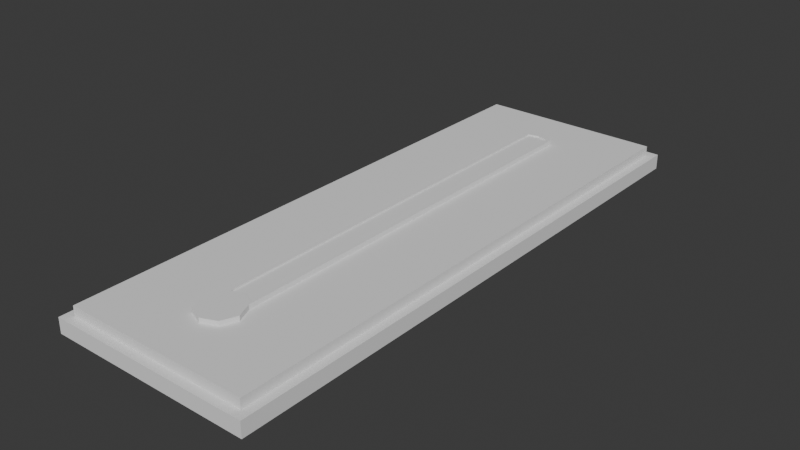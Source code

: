 # Source: thermometer.blend  (saved by Blender 4.4.32; exported with 4.5.12 LTS)
import bpy
from mathutils import Matrix  # noqa: F401  (used for matrix-valued properties, if any)

bpy.ops.wm.read_factory_settings(use_empty=True)
scene = bpy.context.scene
scene.name = 'Scene'

# ---- collections
col_collection = bpy.data.collections.new('Collection'); scene.collection.children.link(col_collection)

# ---- world
world_world = bpy.data.worlds.new('World'); scene.world = world_world
world_world.use_nodes = True; world_world.node_tree.nodes.clear()
_N = world_world.node_tree.nodes; _L = world_world.node_tree.links
n0 = _N.new('ShaderNodeOutputWorld'); n0.name = 'World Output'; n0.location = (300, 300)
n1 = _N.new('ShaderNodeBackground'); n1.name = 'Background'; n1.location = (10, 300)
n1.inputs[0].default_value = (0.05088, 0.05088, 0.05088, 1.0)
_L.new(n1.outputs[0], n0.inputs[0])
n0.is_active_output = True
world_world.color = (0.05088, 0.05088, 0.05088)
world_world.sun_shadow_jitter_overblur = 0.0

# ---- meshes
me_cube = bpy.data.meshes.new('Cube')
me_cube.from_pydata([(-0.04911, -0.1389, -0.007464), (-0.04493, -0.1347, -0.0001703), (-0.04911, 0.1389, -0.007464), (-0.04493, 0.1347, -0.0001703), (0.04911, -0.1389, -0.007464), (0.04493, -0.1347, -0.0001703), (0.04911, 0.1389, -0.007464), (0.04493, 0.1347, -0.0001703), (-0.04911, -0.1389, -0.0001703), (-0.04911, 0.1389, -0.0001703), (0.04911, 0.1389, -0.0001703), (0.04911, -0.1389, -0.0001703), (-0.04493, -0.1347, 0.0045), (-0.04493, 0.1347, 0.0045), (0.04493, 0.1347, 0.0045), (0.04493, -0.1347, 0.0045), (-1.336e-08, -0.09221, 0.001826), (-1.326e-08, -0.09017, 0.006733), (0.007318, -0.09524, 0.001826), (0.005431, -0.09242, 0.006733), (0.01035, -0.1026, 0.001826), (0.01035, -0.1026, 0.006733), (0.007318, -0.1099, 0.001826), (0.007318, -0.1099, 0.006733), (-1.336e-08, -0.1129, 0.001826), (-1.336e-08, -0.1129, 0.006733), (-0.007318, -0.1099, 0.001826), (-0.007318, -0.1099, 0.006733), (-0.01035, -0.1026, 0.001826), (-0.01035, -0.1026, 0.006733), (-0.007318, -0.09524, 0.001826), (-0.005431, -0.09242, 0.006733), (-6.843e-09, 0.1126, 0.001826), (0.007318, 0.1069, 0.001826), (0.005431, 0.106, 0.006733), (-7.205e-09, 0.1072, 0.006733), (-0.005431, 0.106, 0.006733), (-0.007318, 0.1069, 0.001826), (0.007318, -0.09524, 0.006733), (-1.336e-08, -0.09221, 0.006733), (-0.007318, -0.09524, 0.006733), (0.007318, 0.1069, 0.006733), (-6.843e-09, 0.1126, 0.006733), (-0.007318, 0.1069, 0.006733), (-1.326e-08, -0.09017, 0.004016), (-7.205e-09, 0.1072, 0.004016), (0.005431, -0.09242, 0.004016), (-0.005431, -0.09242, 0.004016), (0.005431, 0.106, 0.004016), (-0.005431, 0.106, 0.004016)], [], [(0, 8, 9, 2), (2, 9, 10, 6), (6, 10, 11, 4), (4, 11, 8, 0), (2, 6, 4, 0), (5, 7, 14, 15), (1, 3, 9, 8), (3, 7, 10, 9), (7, 5, 11, 10), (5, 1, 8, 11), (14, 13, 12, 15), (3, 1, 12, 13), (1, 5, 15, 12), (7, 3, 13, 14), (18, 16, 32, 33), (18, 38, 21, 20), (20, 21, 23, 22), (22, 23, 25, 24), (24, 25, 27, 26), (26, 27, 29, 28), (38, 39, 40, 29, 27, 25, 23, 21), (28, 29, 40, 30), (16, 30, 37, 32), (16, 18, 20, 22, 24, 26, 28, 30), (32, 42, 41, 33), (37, 43, 42, 32), (38, 18, 33, 41), (35, 36, 49, 45), (36, 31, 47, 49), (30, 40, 43, 37), (19, 17, 39, 38), (17, 31, 40, 39), (35, 34, 41, 42), (36, 35, 42, 43), (34, 19, 38, 41), (31, 36, 43, 40), (47, 44, 45, 49), (44, 46, 48, 45), (31, 17, 44, 47), (19, 34, 48, 46), (34, 35, 45, 48), (17, 19, 46, 44)])
_uv = me_cube.uv_layers.new(name='UVMap')
_uv.uv.foreach_set('vector', [0.375, 0.0, 0.625, 0.0, 0.625, 0.25, 0.375, 0.25, 0.375, 0.25, 0.625, 0.25, 0.625, 0.5, 0.375, 0.5, 0.375, 0.5, 0.625, 0.5, 0.625, 0.75, 0.375, 0.75, 0.375, 0.75, 0.625, 0.75, 0.625, 1.0, 0.375, 1.0, 0.125, 0.5, 0.375, 0.5, 0.375, 0.75, 0.125, 0.75, 0.6356, 0.7462, 0.6356, 0.5038, 0.6356, 0.5038, 0.6356, 0.7462, 0.8644, 0.7462, 0.8644, 0.5038, 0.875, 0.5, 0.875, 0.75, 0.8644, 0.5038, 0.6356, 0.5038, 0.625, 0.5, 0.875, 0.5, 0.6356, 0.5038, 0.6356, 0.7462, 0.625, 0.75, 0.625, 0.5, 0.6356, 0.7462, 0.8644, 0.7462, 0.875, 0.75, 0.625, 0.75, 0.6356, 0.5038, 0.8644, 0.5038, 0.8644, 0.7462, 0.6356, 0.7462, 0.8644, 0.5038, 0.8644, 0.7462, 0.8644, 0.7462, 0.8644, 0.5038, 0.8644, 0.7462, 0.6356, 0.7462, 0.6356, 0.7462, 0.8644, 0.7462, 0.6356, 0.5038, 0.8644, 0.5038, 0.8644, 0.5038, 0.6356, 0.5038, 0.9197, 0.4197, 0.75, 0.49, 0.75, 0.49, 0.9197, 0.4197, 0.875, 0.5, 0.875, 1.0, 0.75, 1.0, 0.75, 0.5, 0.75, 0.5, 0.75, 1.0, 0.625, 1.0, 0.625, 0.5, 0.625, 0.5, 0.625, 1.0, 0.5, 1.0, 0.5, 0.5, 0.5, 0.5, 0.5, 1.0, 0.375, 1.0, 0.375, 0.5, 0.375, 0.5, 0.375, 1.0, 0.25, 1.0, 0.25, 0.5, 0.4197, 0.4197, 0.25, 0.49, 0.08029, 0.4197, 0.01, 0.25, 0.08029, 0.08029, 0.25, 0.01, 0.4197, 0.08029, 0.49, 0.25, 0.25, 0.5, 0.25, 1.0, 0.125, 1.0, 0.125, 0.5, 0.75, 0.49, 0.5803, 0.4197, 0.5803, 0.4197, 0.75, 0.49, 0.75, 0.49, 0.9197, 0.4197, 0.99, 0.25, 0.9197, 0.08029, 0.75, 0.01, 0.5803, 0.08029, 0.51, 0.25, 0.5803, 0.4197, 1.0, 0.5, 1.0, 1.0, 0.875, 1.0, 0.875, 0.5, 0.125, 0.5, 0.125, 1.0, 0.0, 1.0, 0.0, 0.5, 0.875, 1.0, 0.875, 0.5, 0.875, 0.5, 0.875, 1.0, 0.25, 0.49, 0.1241, 0.4378, 0.1241, 0.4378, 0.25, 0.49, 0.1241, 0.4378, 0.1241, 0.4378, 0.1241, 0.4378, 0.1241, 0.4378, 0.125, 0.5, 0.125, 1.0, 0.125, 1.0, 0.125, 0.5, 0.3759, 0.4378, 0.25, 0.49, 0.25, 0.49, 0.4197, 0.4197, 0.25, 0.49, 0.1241, 0.4378, 0.08029, 0.4197, 0.25, 0.49, 0.25, 0.49, 0.3759, 0.4378, 0.4197, 0.4197, 0.25, 0.49, 0.1241, 0.4378, 0.25, 0.49, 0.25, 0.49, 0.08029, 0.4197, 0.3759, 0.4378, 0.3759, 0.4378, 0.4197, 0.4197, 0.4197, 0.4197, 0.1241, 0.4378, 0.1241, 0.4378, 0.08029, 0.4197, 0.08029, 0.4197, 0.1241, 0.4378, 0.25, 0.49, 0.25, 0.49, 0.1241, 0.4378, 0.25, 0.49, 0.3759, 0.4378, 0.3759, 0.4378, 0.25, 0.49, 0.1241, 0.4378, 0.25, 0.49, 0.25, 0.49, 0.1241, 0.4378, 0.3759, 0.4378, 0.3759, 0.4378, 0.3759, 0.4378, 0.3759, 0.4378, 0.3759, 0.4378, 0.25, 0.49, 0.25, 0.49, 0.3759, 0.4378, 0.25, 0.49, 0.3759, 0.4378, 0.3759, 0.4378, 0.25, 0.49])
me_cube.update()
me_cube_001 = bpy.data.meshes.new('Cube.001')
me_cube_001.from_pydata([(7.134e-10, 0.0, 0.0), (6.765e-09, 0.2039, 0.0), (0.005431, 0.0, 0.0), (-0.005431, 0.0, 0.0), (0.005431, 0.2026, 0.0), (-0.005431, 0.2026, 0.0)], [], [(3, 0, 1, 5), (0, 2, 4, 1)])
_uv = me_cube_001.uv_layers.new(name='UVMap')
_uv.uv.foreach_set('vector', [0.1241, 0.4378, 0.25, 0.49, 0.25, 0.49, 0.1241, 0.4378, 0.25, 0.49, 0.3759, 0.4378, 0.3759, 0.4378, 0.25, 0.49])
me_cube_001.update()

# ---- objects
ob_thermometer = bpy.data.objects.new('thermometer', me_cube)
ob_fluid = bpy.data.objects.new('fluid', me_cube_001)

# ---- transforms, parenting, visibility, modifiers, constraints
ob_thermometer.location = (0.0, 0.0, 0.0)
ob_fluid.location = (-1.397e-08, -0.09668, 0.005966)

# ---- collection membership
col_collection.objects.link(ob_thermometer)
col_collection.objects.link(ob_fluid)

# ---- scene / render settings (as saved in the file)
scene.frame_start = 1; scene.frame_end = 250; scene.frame_set(1)
scene.render.engine = 'BLENDER_EEVEE_NEXT'
bpy.context.view_layer.update()

# ---- added for rendering (the .blend has no active camera and no usable light): camera, sun
cam_auto = bpy.data.cameras.new('AutoCamera')
cam_auto.lens = 50.0
cam_auto.sensor_width = 36.0
cam_auto.clip_end = 1000.0
ob_auto_camera = bpy.data.objects.new('AutoCamera', cam_auto)
scene.collection.objects.link(ob_auto_camera)
ob_auto_camera.location = (0.272965, -0.327558, 0.218007)
ob_auto_camera.rotation_euler = (1.09748, -7.21219e-08, 0.694738)
scene.camera = ob_auto_camera
light_auto_sun = bpy.data.lights.new('AutoSun', 'SUN')
light_auto_sun.energy = 3.0
light_auto_sun.angle = 0.0523599
ob_auto_sun = bpy.data.objects.new('AutoSun', light_auto_sun)
scene.collection.objects.link(ob_auto_sun)
ob_auto_sun.rotation_euler = (0.872665, 0.174533, 0.523599)
bpy.context.view_layer.update()
